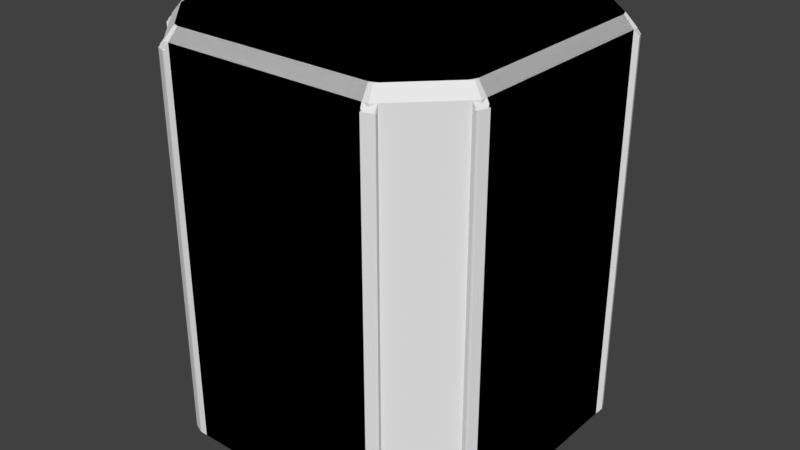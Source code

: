 # Source: DIYKit.blend  (saved by Blender 2.77.0; exported with 4.5.12 LTS)
import bpy
from mathutils import Matrix  # noqa: F401  (used for matrix-valued properties, if any)

bpy.ops.wm.read_factory_settings(use_empty=True)
scene = bpy.context.scene
scene.name = 'Scene'

# ---- collections
col_collection_1 = bpy.data.collections.new('Collection 1'); scene.collection.children.link(col_collection_1)

# ---- materials (node trees are filled in below, after node groups)
mat_material = bpy.data.materials.new('Material')
mat_material.alpha_threshold = 0.0
mat_material.use_transparent_shadow = False
mat_material.roughness = 0.5

# ---- material node trees

# ---- world
world_world = bpy.data.worlds.new('World'); scene.world = world_world
world_world.color = (0.05088, 0.05088, 0.05088)
world_world.use_sun_shadow = False
world_world.sun_shadow_jitter_overblur = 0.0
world_world.cycles.sampling_method = 'MANUAL'

# ---- meshes
me_cube = bpy.data.meshes.new('Cube')
me_cube.from_pydata([(0.9433, -0.6129, -1.25), (1.0, -0.6242, -1.179), (0.9247, -0.6579, -1.25), (0.9727, -0.69, -1.179), (0.6579, -0.9247, -1.25), (0.69, -0.9727, -1.179), (0.6129, -0.9433, -1.25), (0.6242, -1.0, -1.179), (0.6129, -0.9433, 1.25), (0.6242, -1.0, 1.179), (0.6579, -0.9247, 1.25), (0.69, -0.9727, 1.179), (0.9247, -0.6579, 1.25), (0.9727, -0.69, 1.179), (0.9433, -0.6129, 1.25), (1.0, -0.6242, 1.179), (0.6129, 0.9433, -1.25), (0.6242, 1.0, -1.179), (0.6579, 0.9247, -1.25), (0.69, 0.9727, -1.179), (0.9247, 0.6579, -1.25), (0.9727, 0.69, -1.179), (0.9433, 0.6129, -1.25), (1.0, 0.6242, -1.179), (0.9433, 0.6129, 1.25), (1.0, 0.6242, 1.179), (0.9247, 0.6579, 1.25), (0.9727, 0.69, 1.179), (0.6579, 0.9247, 1.25), (0.69, 0.9727, 1.179), (0.6129, 0.9433, 1.25), (0.6242, 1.0, 1.179), (1.024, -0.6479, 1.143), (1.017, -0.6313, 1.158), (0.99, -0.6972, 1.158), (1.007, -0.6903, 1.143), (1.007, -0.6903, -1.143), (0.99, -0.6972, -1.158), (1.017, -0.6313, -1.158), (1.024, -0.6479, -1.143), (0.6479, -1.024, -1.143), (0.6313, -1.017, -1.158), (0.6972, -0.99, -1.158), (0.6903, -1.007, -1.143), (0.6903, -1.007, 1.143), (0.6972, -0.99, 1.158), (0.6313, -1.017, 1.158), (0.6479, -1.024, 1.143), (0.6479, 1.024, 1.143), (0.6313, 1.017, 1.158), (0.6972, 0.99, 1.158), (0.6903, 1.007, 1.143), (0.6903, 1.007, -1.143), (0.6972, 0.99, -1.158), (0.6313, 1.017, -1.158), (0.6479, 1.024, -1.143), (1.024, 0.6479, -1.143), (1.017, 0.6313, -1.158), (0.99, 0.6972, -1.158), (1.007, 0.6903, -1.143), (1.007, 0.6903, 1.143), (0.99, 0.6972, 1.158), (1.017, 0.6313, 1.158), (1.024, 0.6479, 1.143), (0.0, 1.0, 1.179), (0.0, -0.9433, -1.25), (0.0, 1.0, -1.179), (0.0, -0.9433, 1.25), (0.0, -1.0, -1.179), (0.0, 0.9433, 1.25), (0.0, -1.0, 1.179), (0.0, 0.9433, -1.25)], [], [(17, 31, 49, 54), (8, 10, 12, 14, 24, 26, 28, 30, 69, 67), (63, 56, 59, 60), (11, 5, 3, 13), (29, 19, 53, 50), (9, 70, 68, 7), (27, 21, 19, 29), (7, 5, 42, 43, 40, 41), (25, 15, 1, 23), (26, 24, 25, 27), (22, 20, 21, 23), (18, 16, 17, 19), (30, 28, 29, 31), (10, 8, 9, 11), (6, 4, 5, 7), (2, 0, 1, 3), (14, 12, 13, 15), (7, 68, 65, 6), (19, 21, 20, 18), (23, 1, 0, 22), (3, 5, 4, 2), (8, 67, 70, 9), (11, 13, 12, 10), (15, 25, 24, 14), (27, 29, 28, 26), (31, 64, 69, 30), (23, 21, 58, 59, 56, 57), (9, 7, 41, 46), (1, 15, 33, 38), (31, 29, 50, 51, 48, 49), (15, 13, 34, 35, 32, 33), (5, 11, 45, 42), (3, 1, 38, 39, 36, 37), (19, 17, 54, 55, 52, 53), (47, 40, 43, 44), (27, 25, 62, 63, 60, 61), (55, 48, 51, 52), (13, 3, 37, 34), (21, 27, 61, 58), (11, 9, 46, 47, 44, 45), (25, 23, 57, 62), (48, 55, 54, 49), (34, 37, 36, 35), (44, 43, 42, 45), (56, 63, 62, 57), (60, 59, 58, 61), (40, 47, 46, 41), (50, 53, 52, 51), (38, 33, 32, 39), (39, 32, 35, 36), (65, 71, 16, 18, 20, 22, 0, 2, 4, 6), (66, 64, 31, 17), (71, 66, 17, 16)])
_uv = me_cube.uv_layers.new(name='UVMap')
_uv.uv.foreach_set('vector', [0.7838, 0.2348, 0.7838, 0.7651, 0.7796, 0.7603, 0.7796, 0.2397, 0.2879, 0.8598, 0.2921, 0.8497, 0.3521, 0.7897, 0.3622, 0.7855, 0.6378, 0.7855, 0.6479, 0.7897, 0.7079, 0.8497, 0.7121, 0.8598, 0.7121, 0.9977, 0.2879, 0.9977, 0.6486, 0.757, 0.6486, 0.243, 0.6589, 0.243, 0.6589, 0.757, 0.243, 0.7651, 0.243, 0.2349, 0.3328, 0.2349, 0.3328, 0.7651, 0.757, 0.7651, 0.757, 0.2348, 0.7612, 0.2397, 0.7612, 0.7603, 0.2162, 0.7652, 0.07581, 0.7652, 0.07581, 0.2349, 0.2162, 0.2349, 0.6672, 0.7651, 0.6672, 0.2348, 0.757, 0.2348, 0.757, 0.7651, 0.2215, 0.2322, 0.2376, 0.2322, 0.2376, 0.2386, 0.2347, 0.243, 0.2244, 0.243, 0.2215, 0.2386, 0.6404, 0.7651, 0.3596, 0.7651, 0.3596, 0.2349, 0.6403, 0.2349, 0.6479, 0.7897, 0.6378, 0.7855, 0.6433, 0.7657, 0.6581, 0.7719, 0.6378, 0.2145, 0.6479, 0.2103, 0.6581, 0.2281, 0.6433, 0.2343, 0.7079, 0.1503, 0.7121, 0.1402, 0.7319, 0.1456, 0.7258, 0.1604, 0.7121, 0.8598, 0.7079, 0.8497, 0.7258, 0.8396, 0.7319, 0.8544, 0.2921, 0.8497, 0.2879, 0.8598, 0.2681, 0.8544, 0.2742, 0.8396, 0.2879, 0.1402, 0.2921, 0.1503, 0.2742, 0.1604, 0.2681, 0.1456, 0.3521, 0.2103, 0.3622, 0.2145, 0.3567, 0.2343, 0.3419, 0.2281, 0.3622, 0.7855, 0.3521, 0.7897, 0.3419, 0.7719, 0.3567, 0.7657, 0.2675, 0.1427, 0.2675, 0.002336, 0.2879, 0.002336, 0.2879, 0.1402, 0.7241, 0.1629, 0.6606, 0.2265, 0.6479, 0.2103, 0.7079, 0.1503, 0.6403, 0.2349, 0.3596, 0.2349, 0.3622, 0.2145, 0.6378, 0.2145, 0.3394, 0.2265, 0.2759, 0.1629, 0.2921, 0.1503, 0.3521, 0.2103, 0.2879, 0.8598, 0.2879, 0.9977, 0.2675, 0.9977, 0.2675, 0.8573, 0.2759, 0.8371, 0.3394, 0.7735, 0.3521, 0.7897, 0.2921, 0.8497, 0.3596, 0.7651, 0.6404, 0.7651, 0.6378, 0.7855, 0.3622, 0.7855, 0.6606, 0.7735, 0.7241, 0.8371, 0.7079, 0.8497, 0.6479, 0.7897, 0.7325, 0.8573, 0.7325, 0.9977, 0.7121, 0.9977, 0.7121, 0.8598, 0.6457, 0.2348, 0.6618, 0.2348, 0.6618, 0.2386, 0.6589, 0.243, 0.6486, 0.243, 0.6457, 0.2386, 0.2162, 0.7652, 0.2162, 0.2349, 0.2204, 0.2397, 0.2204, 0.7603, 0.3596, 0.2349, 0.3596, 0.7651, 0.3554, 0.7603, 0.3554, 0.2397, 0.7785, 0.7678, 0.7624, 0.7678, 0.7624, 0.7614, 0.7653, 0.757, 0.7756, 0.757, 0.7785, 0.7614, 0.3543, 0.7652, 0.3382, 0.7652, 0.3382, 0.7614, 0.3411, 0.757, 0.3514, 0.757, 0.3543, 0.7614, 0.243, 0.2349, 0.243, 0.7651, 0.2388, 0.7603, 0.2388, 0.2397, 0.3382, 0.2348, 0.3543, 0.2348, 0.3543, 0.2386, 0.3514, 0.243, 0.3411, 0.243, 0.3382, 0.2386, 0.7624, 0.2322, 0.7785, 0.2322, 0.7785, 0.2386, 0.7756, 0.243, 0.7653, 0.243, 0.7624, 0.2386, 0.2244, 0.757, 0.2244, 0.243, 0.2347, 0.243, 0.2347, 0.757, 0.6618, 0.7652, 0.6457, 0.7652, 0.6457, 0.7614, 0.6486, 0.757, 0.6589, 0.757, 0.6618, 0.7614, 0.7756, 0.243, 0.7756, 0.757, 0.7653, 0.757, 0.7653, 0.243, 0.3328, 0.7651, 0.3328, 0.2349, 0.337, 0.2397, 0.3371, 0.7603, 0.6672, 0.2348, 0.6672, 0.7651, 0.663, 0.7603, 0.6629, 0.2397, 0.2376, 0.7678, 0.2215, 0.7678, 0.2215, 0.7614, 0.2244, 0.757, 0.2347, 0.757, 0.2376, 0.7614, 0.6404, 0.7651, 0.6403, 0.2349, 0.6446, 0.2397, 0.6446, 0.7603, 0.7756, 0.757, 0.7756, 0.243, 0.7796, 0.2397, 0.7796, 0.7603, 0.3371, 0.7603, 0.337, 0.2397, 0.3411, 0.243, 0.3411, 0.757, 0.2347, 0.757, 0.2347, 0.243, 0.2388, 0.2397, 0.2388, 0.7603, 0.6486, 0.243, 0.6486, 0.757, 0.6446, 0.7603, 0.6446, 0.2397, 0.6589, 0.757, 0.6589, 0.243, 0.6629, 0.2397, 0.663, 0.7603, 0.2244, 0.243, 0.2244, 0.757, 0.2204, 0.7603, 0.2204, 0.2397, 0.7612, 0.7603, 0.7612, 0.2397, 0.7653, 0.243, 0.7653, 0.757, 0.3554, 0.2397, 0.3554, 0.7603, 0.3514, 0.757, 0.3514, 0.243, 0.3514, 0.243, 0.3514, 0.757, 0.3411, 0.757, 0.3411, 0.243, 0.2879, 0.002336, 0.7121, 0.002336, 0.7121, 0.1402, 0.7079, 0.1503, 0.6479, 0.2103, 0.6378, 0.2145, 0.3622, 0.2145, 0.3521, 0.2103, 0.2921, 0.1503, 0.2879, 0.1402, 0.9242, 0.2348, 0.9242, 0.7651, 0.7838, 0.7651, 0.7838, 0.2348, 0.7121, 0.002336, 0.7325, 0.002336, 0.7325, 0.1427, 0.7121, 0.1402])
me_cube.materials.append(mat_material)
me_cube.use_remesh_preserve_volume = False
me_cube.use_remesh_preserve_attributes = False
me_cube.use_mirror_vertex_groups = False
me_cube.use_paint_bone_selection = False
me_cube.use_paint_mask = True
me_cube.update()
me_cube_003 = bpy.data.meshes.new('Cube.003')
me_cube_003.from_pydata([(0.0161, 0.03565, 1.143), (0.0161, -0.03565, 1.143), (0.0161, -0.03565, -1.143), (0.0161, 0.03565, -1.143), (-0.0161, 0.03565, 1.143), (-0.0161, 0.03565, -1.143), (-0.0161, -0.03565, -1.143), (-0.0161, -0.03565, 1.143)], [], [(2, 3, 5, 6), (0, 1, 7, 4), (3, 0, 4, 5), (3, 2, 1, 0), (1, 2, 6, 7), (5, 4, 7, 6)])
me_cube_003.use_remesh_preserve_volume = False
me_cube_003.use_remesh_preserve_attributes = False
me_cube_003.use_mirror_vertex_groups = False
me_cube_003.update()
me_cube_002 = bpy.data.meshes.new('Cube.002')
me_cube_002.from_pydata([(0.0161, 0.03565, 1.143), (0.0161, -0.03565, 1.143), (0.0161, -0.03565, -1.143), (0.0161, 0.03565, -1.143), (-0.0161, 0.03565, 1.143), (-0.0161, 0.03565, -1.143), (-0.0161, -0.03565, -1.143), (-0.0161, -0.03565, 1.143)], [], [(2, 3, 5, 6), (0, 1, 7, 4), (3, 0, 4, 5), (3, 2, 1, 0), (1, 2, 6, 7), (5, 4, 7, 6)])
me_cube_002.use_remesh_preserve_volume = False
me_cube_002.use_remesh_preserve_attributes = False
me_cube_002.use_mirror_vertex_groups = False
me_cube_002.update()
me_cube_001 = bpy.data.meshes.new('Cube.001')
me_cube_001.from_pydata([(-0.6394, -0.9433, -1.25), (-0.6628, -1.0, -1.179), (-0.9433, -0.6394, -1.25), (-1.0, -0.6628, -1.179), (-0.9433, -0.6394, 1.25), (-1.0, -0.6628, 1.179), (-0.6394, -0.9433, 1.25), (-0.6628, -1.0, 1.179), (-0.9433, 0.6394, -1.25), (-1.0, 0.6628, -1.179), (-0.6394, 0.9433, -1.25), (-0.6628, 1.0, -1.179), (-0.6394, 0.9433, 1.25), (-0.6628, 1.0, 1.179), (-0.9433, 0.6394, 1.25), (-1.0, 0.6628, 1.179), (0.9433, -0.6394, -1.25), (1.0, -0.6628, -1.179), (0.6394, -0.9433, -1.25), (0.6628, -1.0, -1.179), (0.6394, -0.9433, 1.25), (0.6628, -1.0, 1.179), (0.9433, -0.6394, 1.25), (1.0, -0.6628, 1.179), (0.6394, 0.9433, -1.25), (0.6628, 1.0, -1.179), (0.9433, 0.6394, -1.25), (1.0, 0.6628, -1.179), (0.9433, 0.6394, 1.25), (1.0, 0.6628, 1.179), (0.6394, 0.9433, 1.25), (0.6628, 1.0, 1.179)], [], [(1, 7, 5, 3), (29, 27, 25, 31), (13, 11, 9, 15), (5, 15, 9, 3), (21, 19, 17, 23), (21, 7, 1, 19), (13, 31, 25, 11), (29, 23, 17, 27), (20, 22, 28, 30, 12, 14, 4, 6), (2, 0, 1, 3), (6, 4, 5, 7), (14, 12, 13, 15), (10, 8, 9, 11), (30, 28, 29, 31), (26, 24, 25, 27), (22, 20, 21, 23), (18, 16, 17, 19), (4, 14, 15, 5), (8, 2, 3, 9), (19, 1, 0, 18), (11, 25, 24, 10), (27, 17, 16, 26), (20, 6, 7, 21), (23, 29, 28, 22), (31, 13, 12, 30), (0, 2, 8, 10, 24, 26, 16, 18)])
me_cube_001.use_remesh_preserve_volume = False
me_cube_001.use_remesh_preserve_attributes = False
me_cube_001.use_mirror_vertex_groups = False
me_cube_001.update()

# ---- objects
ob_diykit = bpy.data.objects.new('DIYKit', me_cube)
ob_launch_position_005 = bpy.data.objects.new('launch-position.005', None)
ob_launch_position_004 = bpy.data.objects.new('launch-position.004', None)
ob_launch_position_003 = bpy.data.objects.new('launch-position.003', None)
ob_launch_position_000 = bpy.data.objects.new('launch-position.000', None)
ob_launch_position_001 = bpy.data.objects.new('launch-position.001', None)
ob_launch_position_002 = bpy.data.objects.new('launch-position.002', None)
ob_rib_collider_007 = bpy.data.objects.new('rib-collider.007', me_cube_003)
ob_rib_collider_006 = bpy.data.objects.new('rib-collider.006', me_cube_003)
ob_rib_collider_005 = bpy.data.objects.new('rib-collider.005', me_cube_003)
ob_rib_collider_004 = bpy.data.objects.new('rib-collider.004', me_cube_003)
ob_rib_collider_003 = bpy.data.objects.new('rib-collider.003', me_cube_002)
ob_rib_collider_002 = bpy.data.objects.new('rib-collider.002', me_cube_002)
ob_rib_collider_001 = bpy.data.objects.new('rib-collider.001', me_cube_002)
ob_rib_collider = bpy.data.objects.new('rib-collider', me_cube_002)
ob_hull_collider = bpy.data.objects.new('hull-collider', me_cube_001)

# ---- transforms, parenting, visibility, modifiers, constraints
ob_diykit.location = (0.0, 0.0, 0.0)
ob_diykit.lineart.crease_threshold = 0.0
_m = ob_diykit.modifiers.new('Mirror', 'MIRROR')
_m.use_mirror_u = True
ob_launch_position_005.parent = ob_diykit
ob_launch_position_005.location = (-1.0, -1.788e-07, -1.232e-14)
ob_launch_position_005.rotation_euler = (-3.142, 3.142, -4.712)
ob_launch_position_005.empty_display_type = 'ARROWS'
ob_launch_position_005.empty_image_offset = (0.0, 0.0)
ob_launch_position_005.lineart.crease_threshold = 0.0
ob_launch_position_004.parent = ob_diykit
ob_launch_position_004.location = (1.192e-07, -1.0, -3.6e-14)
ob_launch_position_004.rotation_euler = (-3.142, 3.142, -3.142)
ob_launch_position_004.empty_display_type = 'ARROWS'
ob_launch_position_004.empty_image_offset = (0.0, 0.0)
ob_launch_position_004.lineart.crease_threshold = 0.0
ob_launch_position_003.parent = ob_diykit
ob_launch_position_003.location = (1.0, 5.96e-08, -2.274e-14)
ob_launch_position_003.rotation_euler = (-3.142, 3.142, -1.571)
ob_launch_position_003.empty_display_type = 'ARROWS'
ob_launch_position_003.empty_image_offset = (0.0, 0.0)
ob_launch_position_003.lineart.crease_threshold = 0.0
ob_launch_position_000.parent = ob_diykit
ob_launch_position_000.location = (0.0, 0.0, 1.25)
ob_launch_position_000.rotation_euler = (-4.712, 3.142, 7.361e-08)
ob_launch_position_000.empty_display_type = 'ARROWS'
ob_launch_position_000.empty_image_offset = (0.0, 0.0)
ob_launch_position_000.lineart.crease_threshold = 0.0
ob_launch_position_001.parent = ob_diykit
ob_launch_position_001.location = (0.0, 1.0, 0.0)
ob_launch_position_001.rotation_euler = (-3.142, 3.142, -1.51e-07)
ob_launch_position_001.empty_display_type = 'ARROWS'
ob_launch_position_001.empty_image_offset = (0.0, 0.0)
ob_launch_position_001.lineart.crease_threshold = 0.0
ob_launch_position_002.parent = ob_diykit
ob_launch_position_002.location = (0.0, 0.0, -1.25)
ob_launch_position_002.rotation_euler = (-1.571, 3.142, -7.361e-08)
ob_launch_position_002.empty_display_type = 'ARROWS'
ob_launch_position_002.empty_image_offset = (0.0, 0.0)
ob_launch_position_002.lineart.crease_threshold = 0.0
ob_rib_collider_007.parent = ob_diykit
ob_rib_collider_007.location = (-1.0, -0.663, 4.742e-09)
ob_rib_collider_007.rotation_mode = 'QUATERNION'
ob_rib_collider_007.rotation_quaternion = (0.1951, -3.473e-24, 6.891e-25, -0.9808)
ob_rib_collider_007.display_type = 'WIRE'
ob_rib_collider_007.lineart.crease_threshold = 0.0
ob_rib_collider_006.parent = ob_diykit
ob_rib_collider_006.location = (1.0, 0.663, 4.742e-09)
ob_rib_collider_006.rotation_mode = 'QUATERNION'
ob_rib_collider_006.rotation_quaternion = (0.9808, 1.264e-24, -7.49e-25, 0.1951)
ob_rib_collider_006.display_type = 'WIRE'
ob_rib_collider_006.lineart.crease_threshold = 0.0
ob_rib_collider_005.parent = ob_diykit
ob_rib_collider_005.location = (-0.663, 1.0, 4.742e-09)
ob_rib_collider_005.rotation_mode = 'QUATERNION'
ob_rib_collider_005.rotation_quaternion = (0.5556, 1.288e-24, 1.185e-24, 0.8315)
ob_rib_collider_005.display_type = 'WIRE'
ob_rib_collider_005.lineart.crease_threshold = 0.0
ob_rib_collider_004.parent = ob_diykit
ob_rib_collider_004.location = (0.663, -1.0, 4.742e-09)
ob_rib_collider_004.rotation_mode = 'QUATERNION'
ob_rib_collider_004.rotation_quaternion = (0.8315, -1.847e-25, -1.514e-24, -0.5556)
ob_rib_collider_004.display_type = 'WIRE'
ob_rib_collider_004.lineart.crease_threshold = 0.0
ob_rib_collider_003.parent = ob_diykit
ob_rib_collider_003.location = (-0.6629, -1.0, 0.0)
ob_rib_collider_003.rotation_mode = 'QUATERNION'
ob_rib_collider_003.rotation_quaternion = (0.5556, 0.0, 0.0, -0.8315)
ob_rib_collider_003.display_type = 'WIRE'
ob_rib_collider_003.lineart.crease_threshold = 0.0
ob_rib_collider_002.parent = ob_diykit
ob_rib_collider_002.location = (0.6629, 1.0, 0.0)
ob_rib_collider_002.rotation_mode = 'QUATERNION'
ob_rib_collider_002.rotation_quaternion = (0.8315, 0.0, 0.0, 0.5556)
ob_rib_collider_002.display_type = 'WIRE'
ob_rib_collider_002.lineart.crease_threshold = 0.0
ob_rib_collider_001.parent = ob_diykit
ob_rib_collider_001.location = (-1.0, 0.6629, 0.0)
ob_rib_collider_001.rotation_mode = 'QUATERNION'
ob_rib_collider_001.rotation_quaternion = (0.1951, 0.0, 0.0, 0.9808)
ob_rib_collider_001.display_type = 'WIRE'
ob_rib_collider_001.lineart.crease_threshold = 0.0
ob_rib_collider.parent = ob_diykit
ob_rib_collider.location = (1.0, -0.6629, 0.0)
ob_rib_collider.rotation_mode = 'QUATERNION'
ob_rib_collider.rotation_quaternion = (0.9808, 0.0, 0.0, -0.1951)
ob_rib_collider.display_type = 'WIRE'
ob_rib_collider.lineart.crease_threshold = 0.0
ob_hull_collider.parent = ob_diykit
ob_hull_collider.location = (0.0, 0.0, 0.0)
ob_hull_collider.display_type = 'WIRE'
ob_hull_collider.lineart.crease_threshold = 0.0

# ---- collection membership
col_collection_1.objects.link(ob_diykit)
col_collection_1.objects.link(ob_launch_position_005)
col_collection_1.objects.link(ob_launch_position_004)
col_collection_1.objects.link(ob_launch_position_003)
col_collection_1.objects.link(ob_launch_position_000)
col_collection_1.objects.link(ob_launch_position_001)
col_collection_1.objects.link(ob_launch_position_002)
col_collection_1.objects.link(ob_rib_collider_007)
col_collection_1.objects.link(ob_rib_collider_006)
col_collection_1.objects.link(ob_rib_collider_005)
col_collection_1.objects.link(ob_rib_collider_004)
col_collection_1.objects.link(ob_rib_collider_003)
col_collection_1.objects.link(ob_rib_collider_002)
col_collection_1.objects.link(ob_rib_collider_001)
col_collection_1.objects.link(ob_rib_collider)
col_collection_1.objects.link(ob_hull_collider)

# ---- scene / render settings (as saved in the file)
scene.frame_start = 1; scene.frame_end = 250; scene.frame_set(0)
scene.render.engine = 'BLENDER_EEVEE_NEXT'
scene.render.resolution_percentage = 50
scene.render.dither_intensity = 0.0
scene.render.use_bake_selected_to_active = True
scene.cycles.use_denoising = False
scene.cycles.samples = 128
scene.cycles.sampling_pattern = 'TABULATED_SOBOL'
scene.cycles.light_sampling_threshold = 0.0
scene.cycles.use_adaptive_sampling = False
scene.cycles.use_light_tree = False
scene.cycles.blur_glossy = 0.0
scene.cycles.sample_clamp_indirect = 0.0
scene.view_settings.view_transform = 'Standard'
bpy.context.view_layer.update()

# ---- added for rendering (the .blend has no active camera and no usable light): camera, sun
cam_auto = bpy.data.cameras.new('AutoCamera')
cam_auto.lens = 50.0
cam_auto.sensor_width = 36.0
cam_auto.clip_end = 1000.0
ob_auto_camera = bpy.data.objects.new('AutoCamera', cam_auto)
scene.collection.objects.link(ob_auto_camera)
ob_auto_camera.location = (3.54982, -4.25979, 2.83986)
ob_auto_camera.rotation_euler = (1.09748, -7.21219e-08, 0.694738)
scene.camera = ob_auto_camera
light_auto_sun = bpy.data.lights.new('AutoSun', 'SUN')
light_auto_sun.energy = 3.0
light_auto_sun.angle = 0.0523599
ob_auto_sun = bpy.data.objects.new('AutoSun', light_auto_sun)
scene.collection.objects.link(ob_auto_sun)
ob_auto_sun.rotation_euler = (0.872665, 0.174533, 0.523599)
bpy.context.view_layer.update()
